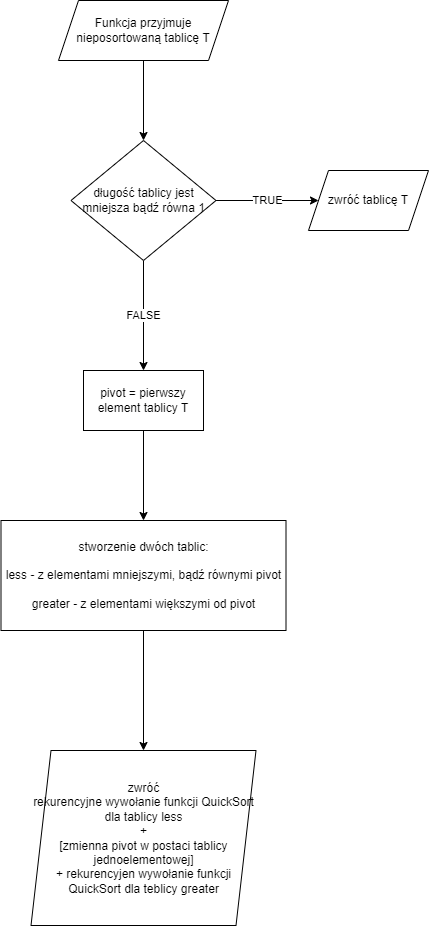

The diagram above was exported from draw.io. Its source (the exported page's mxGraphModel, read from the mxfile embedded in the PNG):
<mxGraphModel dx="410" dy="434" grid="1" gridSize="10" guides="1" tooltips="1" connect="1" arrows="1" fold="1" page="1" pageScale="1" pageWidth="827" pageHeight="1169" math="0" shadow="0">
  <root>
    <mxCell id="0" />
    <mxCell id="1" parent="0" />
    <mxCell id="L2XCATpfCr4Fi5H9VLUy-57" value="" style="edgeStyle=orthogonalEdgeStyle;rounded=0;orthogonalLoop=1;jettySize=auto;html=1;" edge="1" parent="1" source="L2XCATpfCr4Fi5H9VLUy-55">
      <mxGeometry relative="1" as="geometry">
        <mxPoint x="405" y="180" as="targetPoint" />
      </mxGeometry>
    </mxCell>
    <mxCell id="L2XCATpfCr4Fi5H9VLUy-55" value="Funkcja przyjmuje nieposortowaną tablicę T" style="shape=parallelogram;perimeter=parallelogramPerimeter;whiteSpace=wrap;html=1;fixedSize=1;" vertex="1" parent="1">
      <mxGeometry x="320" y="40" width="170" height="60" as="geometry" />
    </mxCell>
    <mxCell id="L2XCATpfCr4Fi5H9VLUy-64" value="TRUE" style="edgeStyle=orthogonalEdgeStyle;rounded=0;orthogonalLoop=1;jettySize=auto;html=1;" edge="1" parent="1" source="L2XCATpfCr4Fi5H9VLUy-62" target="L2XCATpfCr4Fi5H9VLUy-63">
      <mxGeometry relative="1" as="geometry" />
    </mxCell>
    <mxCell id="L2XCATpfCr4Fi5H9VLUy-66" value="FALSE" style="edgeStyle=orthogonalEdgeStyle;rounded=0;orthogonalLoop=1;jettySize=auto;html=1;" edge="1" parent="1" source="L2XCATpfCr4Fi5H9VLUy-62" target="L2XCATpfCr4Fi5H9VLUy-65">
      <mxGeometry relative="1" as="geometry" />
    </mxCell>
    <mxCell id="L2XCATpfCr4Fi5H9VLUy-62" value="długość tablicy jest mniejsza bądź równa 1" style="rhombus;whiteSpace=wrap;html=1;" vertex="1" parent="1">
      <mxGeometry x="332.5" y="180" width="145" height="120" as="geometry" />
    </mxCell>
    <mxCell id="L2XCATpfCr4Fi5H9VLUy-63" value="zwróć tablicę T" style="shape=parallelogram;perimeter=parallelogramPerimeter;whiteSpace=wrap;html=1;fixedSize=1;" vertex="1" parent="1">
      <mxGeometry x="570" y="210" width="120" height="60" as="geometry" />
    </mxCell>
    <mxCell id="L2XCATpfCr4Fi5H9VLUy-68" value="" style="edgeStyle=orthogonalEdgeStyle;rounded=0;orthogonalLoop=1;jettySize=auto;html=1;" edge="1" parent="1" source="L2XCATpfCr4Fi5H9VLUy-65" target="L2XCATpfCr4Fi5H9VLUy-67">
      <mxGeometry relative="1" as="geometry" />
    </mxCell>
    <mxCell id="L2XCATpfCr4Fi5H9VLUy-65" value="pivot = pierwszy element tablicy T" style="whiteSpace=wrap;html=1;" vertex="1" parent="1">
      <mxGeometry x="345" y="410" width="120" height="60" as="geometry" />
    </mxCell>
    <mxCell id="L2XCATpfCr4Fi5H9VLUy-70" value="" style="edgeStyle=orthogonalEdgeStyle;rounded=0;orthogonalLoop=1;jettySize=auto;html=1;" edge="1" parent="1" source="L2XCATpfCr4Fi5H9VLUy-67" target="L2XCATpfCr4Fi5H9VLUy-69">
      <mxGeometry relative="1" as="geometry" />
    </mxCell>
    <mxCell id="L2XCATpfCr4Fi5H9VLUy-67" value="stworzenie dwóch tablic:&lt;br&gt;&lt;br&gt;less - z elementami mniejszymi, bądź równymi pivot&lt;br&gt;&lt;br&gt;greater - z elementami większymi od pivot" style="whiteSpace=wrap;html=1;" vertex="1" parent="1">
      <mxGeometry x="262.5" y="560" width="285" height="110" as="geometry" />
    </mxCell>
    <mxCell id="L2XCATpfCr4Fi5H9VLUy-69" value="zwróć&lt;br&gt;rekurencyjne wywołanie funkcji QuickSort&lt;br&gt;dla tablicy less&lt;br&gt;+&lt;br&gt;[zmienna pivot w postaci tablicy jednoelementowej]&lt;br&gt;+ rekurencyjen wywołanie funkcji QuickSort dla teblicy greater" style="shape=parallelogram;perimeter=parallelogramPerimeter;whiteSpace=wrap;html=1;fixedSize=1;" vertex="1" parent="1">
      <mxGeometry x="292.5" y="790" width="225" height="175" as="geometry" />
    </mxCell>
  </root>
</mxGraphModel>